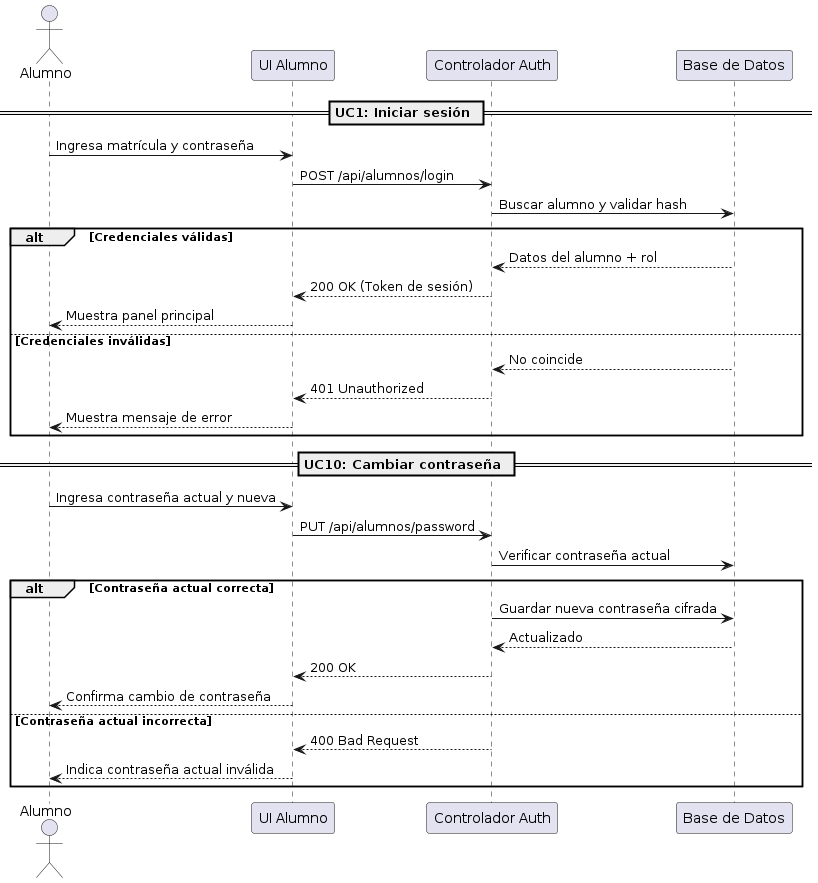

The diagram above was rendered by PlantUML. Its source (embedded in the PNG):
@startuml
actor Alumno
participant "UI Alumno" as UI
participant "Controlador Auth" as Ctrl
participant "Base de Datos" as DB

== UC1: Iniciar sesión ==
Alumno -> UI : Ingresa matrícula y contraseña
UI -> Ctrl : POST /api/alumnos/login
Ctrl -> DB : Buscar alumno y validar hash
alt Credenciales válidas
  DB --> Ctrl : Datos del alumno + rol
  Ctrl --> UI : 200 OK (Token de sesión)
  UI --> Alumno : Muestra panel principal
else Credenciales inválidas
  DB --> Ctrl : No coincide
  Ctrl --> UI : 401 Unauthorized
  UI --> Alumno : Muestra mensaje de error
end

== UC10: Cambiar contraseña ==
Alumno -> UI : Ingresa contraseña actual y nueva
UI -> Ctrl : PUT /api/alumnos/password
Ctrl -> DB : Verificar contraseña actual
alt Contraseña actual correcta
  Ctrl -> DB : Guardar nueva contraseña cifrada
  DB --> Ctrl : Actualizado
  Ctrl --> UI : 200 OK
  UI --> Alumno : Confirma cambio de contraseña
else Contraseña actual incorrecta
  Ctrl --> UI : 400 Bad Request
  UI --> Alumno : Indica contraseña actual inválida
end
@enduml